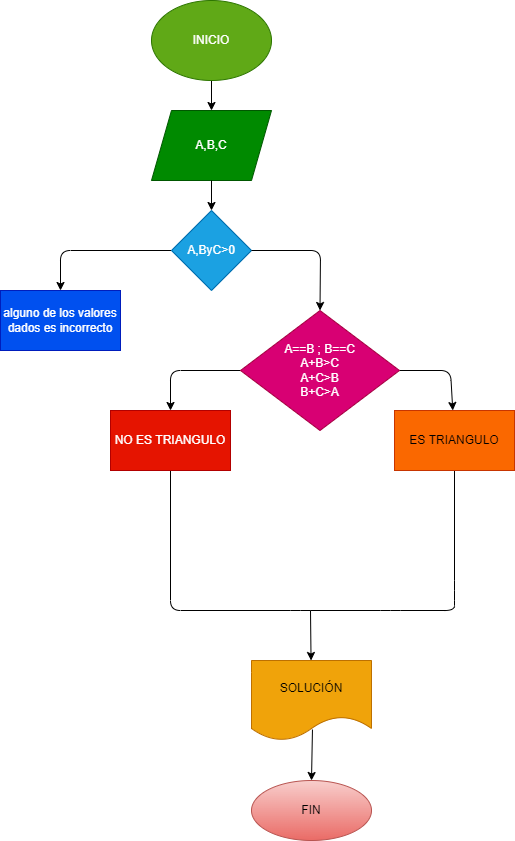

The diagram above was exported from draw.io. Its source (the exported page's mxGraphModel, read from the mxfile embedded in the PNG):
<mxGraphModel dx="534" dy="1642" grid="1" gridSize="10" guides="1" tooltips="1" connect="1" arrows="1" fold="1" page="1" pageScale="1" pageWidth="827" pageHeight="1169" math="0" shadow="0">
  <root>
    <mxCell id="0" />
    <mxCell id="1" parent="0" />
    <mxCell id="4" value="" style="edgeStyle=none;html=1;entryX=0.5;entryY=0;entryDx=0;entryDy=0;" parent="1" source="2" target="5" edge="1">
      <mxGeometry relative="1" as="geometry">
        <mxPoint x="231" y="130" as="targetPoint" />
      </mxGeometry>
    </mxCell>
    <mxCell id="2" value="INICIO" style="ellipse;whiteSpace=wrap;html=1;fillColor=#60a917;fontColor=#ffffff;strokeColor=#2D7600;" parent="1" vertex="1">
      <mxGeometry x="171" y="-40" width="120" height="80" as="geometry" />
    </mxCell>
    <mxCell id="5" value="A,B,C" style="shape=parallelogram;perimeter=parallelogramPerimeter;whiteSpace=wrap;html=1;fixedSize=1;fillColor=#008a00;fontColor=#ffffff;strokeColor=#005700;" parent="1" vertex="1">
      <mxGeometry x="171" y="70" width="120" height="70" as="geometry" />
    </mxCell>
    <mxCell id="48" value="" style="edgeStyle=none;html=1;" edge="1" parent="1" source="9" target="47">
      <mxGeometry relative="1" as="geometry">
        <Array as="points">
          <mxPoint x="470" y="330" />
        </Array>
      </mxGeometry>
    </mxCell>
    <mxCell id="52" value="" style="edgeStyle=none;html=1;" edge="1" parent="1" source="9" target="51">
      <mxGeometry relative="1" as="geometry">
        <Array as="points">
          <mxPoint x="190" y="330" />
        </Array>
      </mxGeometry>
    </mxCell>
    <mxCell id="9" value="A==B ; B==C&lt;br&gt;A+B&amp;gt;C&lt;br&gt;A+C&amp;gt;B&lt;br&gt;B+C&amp;gt;A" style="rhombus;whiteSpace=wrap;html=1;fillColor=#d80073;fontColor=#ffffff;strokeColor=#A50040;" parent="1" vertex="1">
      <mxGeometry x="260" y="270" width="159" height="120" as="geometry" />
    </mxCell>
    <mxCell id="31" value="" style="edgeStyle=none;html=1;" parent="1" source="27" target="30" edge="1">
      <mxGeometry relative="1" as="geometry">
        <Array as="points">
          <mxPoint x="80" y="210" />
        </Array>
      </mxGeometry>
    </mxCell>
    <mxCell id="27" value="A,ByC&amp;gt;0" style="rhombus;whiteSpace=wrap;html=1;fillColor=#1ba1e2;fontColor=#ffffff;strokeColor=#006EAF;" parent="1" vertex="1">
      <mxGeometry x="191" y="170" width="80" height="80" as="geometry" />
    </mxCell>
    <mxCell id="28" value="" style="endArrow=classic;html=1;exitX=0.5;exitY=1;exitDx=0;exitDy=0;" parent="1" source="5" target="27" edge="1">
      <mxGeometry width="50" height="50" relative="1" as="geometry">
        <mxPoint x="71" y="230" as="sourcePoint" />
        <mxPoint x="121" y="180" as="targetPoint" />
      </mxGeometry>
    </mxCell>
    <mxCell id="29" value="" style="endArrow=classic;html=1;exitX=1;exitY=0.5;exitDx=0;exitDy=0;entryX=0.5;entryY=0;entryDx=0;entryDy=0;" parent="1" source="27" target="9" edge="1">
      <mxGeometry width="50" height="50" relative="1" as="geometry">
        <mxPoint x="150" y="270" as="sourcePoint" />
        <mxPoint x="200" y="220" as="targetPoint" />
        <Array as="points">
          <mxPoint x="340" y="210" />
        </Array>
      </mxGeometry>
    </mxCell>
    <mxCell id="30" value="alguno de los valores dados es incorrecto" style="whiteSpace=wrap;html=1;fillColor=#0050ef;fontColor=#ffffff;strokeColor=#001DBC;" parent="1" vertex="1">
      <mxGeometry x="20" y="250" width="120" height="60" as="geometry" />
    </mxCell>
    <mxCell id="38" value="" style="endArrow=none;html=1;entryX=0.5;entryY=1;entryDx=0;entryDy=0;exitX=0.5;exitY=1;exitDx=0;exitDy=0;" parent="1" target="51" edge="1" source="47">
      <mxGeometry width="50" height="50" relative="1" as="geometry">
        <mxPoint x="190" y="680" as="sourcePoint" />
        <mxPoint x="320" y="490" as="targetPoint" />
        <Array as="points">
          <mxPoint x="474" y="550" />
          <mxPoint x="474" y="570" />
          <mxPoint x="410" y="570" />
          <mxPoint x="320" y="570" />
          <mxPoint x="190" y="570" />
        </Array>
      </mxGeometry>
    </mxCell>
    <mxCell id="44" value="" style="edgeStyle=none;html=1;exitX=0.508;exitY=0.863;exitDx=0;exitDy=0;exitPerimeter=0;" parent="1" source="54" target="43" edge="1">
      <mxGeometry relative="1" as="geometry">
        <mxPoint x="149.99999999999977" y="810" as="sourcePoint" />
      </mxGeometry>
    </mxCell>
    <mxCell id="43" value="FIN" style="ellipse;whiteSpace=wrap;html=1;fillColor=#f8cecc;gradientColor=#ea6b66;strokeColor=#b85450;" parent="1" vertex="1">
      <mxGeometry x="270.9999999999998" y="740" width="120" height="60" as="geometry" />
    </mxCell>
    <mxCell id="47" value="ES TRIANGULO" style="whiteSpace=wrap;html=1;fillColor=#fa6800;strokeColor=#C73500;fontColor=#000000;" vertex="1" parent="1">
      <mxGeometry x="414" y="370" width="120" height="60" as="geometry" />
    </mxCell>
    <mxCell id="51" value="NO ES TRIANGULO" style="whiteSpace=wrap;html=1;fillColor=#e51400;strokeColor=#B20000;fontColor=#ffffff;" vertex="1" parent="1">
      <mxGeometry x="130" y="370" width="120" height="60" as="geometry" />
    </mxCell>
    <mxCell id="53" value="" style="endArrow=classic;html=1;" edge="1" parent="1" target="54">
      <mxGeometry width="50" height="50" relative="1" as="geometry">
        <mxPoint x="330" y="570" as="sourcePoint" />
        <mxPoint x="320" y="600" as="targetPoint" />
      </mxGeometry>
    </mxCell>
    <mxCell id="54" value="SOLUCIÓN" style="shape=document;whiteSpace=wrap;html=1;boundedLbl=1;fillColor=#f0a30a;fontColor=#000000;strokeColor=#BD7000;" vertex="1" parent="1">
      <mxGeometry x="271" y="620" width="120" height="80" as="geometry" />
    </mxCell>
  </root>
</mxGraphModel>